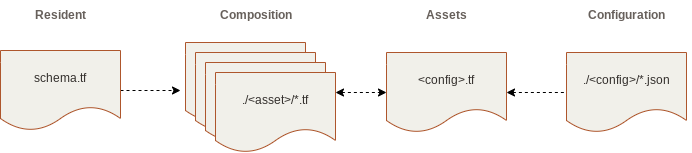

The diagram above was exported from draw.io. Its source (the exported page's mxGraphModel, read from the mxfile embedded in the PNG):
<mxGraphModel dx="672" dy="513" grid="1" gridSize="10" guides="1" tooltips="1" connect="1" arrows="1" fold="1" page="1" pageScale="1" pageWidth="827" pageHeight="1169" math="0" shadow="0">
  <root>
    <mxCell id="0" />
    <mxCell id="1" parent="0" />
    <mxCell id="6aAk1VcKM0E6LTtMjrOR-1" value="" style="shape=document;whiteSpace=wrap;html=1;boundedLbl=1;labelBackgroundColor=#D5DEE0;fontSize=12;fontColor=#312D2A;fillColor=#F1F0EA;strokeColor=#AE562C;" parent="1" vertex="1">
      <mxGeometry x="199" y="60" width="120" height="80" as="geometry" />
    </mxCell>
    <mxCell id="6aAk1VcKM0E6LTtMjrOR-2" value="" style="shape=document;whiteSpace=wrap;html=1;boundedLbl=1;labelBackgroundColor=#D5DEE0;fontSize=12;fontColor=#312D2A;fillColor=#F1F0EA;strokeColor=#AE562C;" parent="1" vertex="1">
      <mxGeometry x="209" y="70" width="120" height="80" as="geometry" />
    </mxCell>
    <mxCell id="6aAk1VcKM0E6LTtMjrOR-3" value="" style="shape=document;whiteSpace=wrap;html=1;boundedLbl=1;labelBackgroundColor=#D5DEE0;fontSize=12;fontColor=#312D2A;fillColor=#F1F0EA;strokeColor=#AE562C;" parent="1" vertex="1">
      <mxGeometry x="219" y="80" width="120" height="80" as="geometry" />
    </mxCell>
    <mxCell id="6aAk1VcKM0E6LTtMjrOR-4" value="Composition" style="text;html=1;align=center;verticalAlign=middle;resizable=0;points=[];autosize=1;strokeColor=none;fillColor=none;fontSize=12;fontColor=#67605B;fontStyle=1" parent="1" vertex="1">
      <mxGeometry x="224" y="23" width="90" height="20" as="geometry" />
    </mxCell>
    <mxCell id="6aAk1VcKM0E6LTtMjrOR-5" value="&amp;lt;config&amp;gt;.tf" style="shape=document;whiteSpace=wrap;html=1;boundedLbl=1;labelBackgroundColor=none;fontSize=12;fontColor=#312D2A;fillColor=#F1F0EA;strokeColor=#AE562C;" parent="1" vertex="1">
      <mxGeometry x="400" y="70" width="120" height="80" as="geometry" />
    </mxCell>
    <mxCell id="6aAk1VcKM0E6LTtMjrOR-6" value="./&amp;lt;config&amp;gt;/*.json" style="shape=document;whiteSpace=wrap;html=1;boundedLbl=1;labelBackgroundColor=none;fontSize=12;fontColor=#312D2A;fillColor=#F1F0EA;strokeColor=#AE562C;" parent="1" vertex="1">
      <mxGeometry x="580" y="70" width="120" height="80" as="geometry" />
    </mxCell>
    <mxCell id="6aAk1VcKM0E6LTtMjrOR-7" value="&lt;span&gt;&lt;font face=&quot;helvetica&quot;&gt;Configuration&lt;br&gt;&lt;/font&gt;&lt;/span&gt;" style="text;whiteSpace=wrap;html=1;fontSize=12;fontColor=#67605B;align=center;verticalAlign=middle;fontStyle=1" parent="1" vertex="1">
      <mxGeometry x="575" y="18" width="130" height="30" as="geometry" />
    </mxCell>
    <mxCell id="6aAk1VcKM0E6LTtMjrOR-13" value="./&amp;lt;asset&amp;gt;/*.tf" style="shape=document;whiteSpace=wrap;html=1;boundedLbl=1;labelBackgroundColor=none;fontSize=12;fontColor=#312D2A;fillColor=#F1F0EA;strokeColor=#AE562C;" parent="1" vertex="1">
      <mxGeometry x="229" y="90" width="120" height="80" as="geometry" />
    </mxCell>
    <mxCell id="6aAk1VcKM0E6LTtMjrOR-15" value="" style="endArrow=classic;html=1;rounded=0;dashed=1;fontSize=12;fontColor=#312D2A;entryX=0;entryY=0.5;entryDx=0;entryDy=0;exitX=1;exitY=0.25;exitDx=0;exitDy=0;startArrow=classic;startFill=1;" parent="1" source="6aAk1VcKM0E6LTtMjrOR-13" target="6aAk1VcKM0E6LTtMjrOR-5" edge="1">
      <mxGeometry width="50" height="50" relative="1" as="geometry">
        <mxPoint x="344" y="101" as="sourcePoint" />
        <mxPoint x="569" y="360" as="targetPoint" />
      </mxGeometry>
    </mxCell>
    <mxCell id="6aAk1VcKM0E6LTtMjrOR-18" value="" style="endArrow=none;html=1;rounded=0;dashed=1;fontSize=12;fontColor=#312D2A;startArrow=classic;startFill=1;endFill=0;entryX=0;entryY=0.5;entryDx=0;entryDy=0;exitX=1;exitY=0.5;exitDx=0;exitDy=0;" parent="1" source="6aAk1VcKM0E6LTtMjrOR-5" target="6aAk1VcKM0E6LTtMjrOR-6" edge="1">
      <mxGeometry width="50" height="50" relative="1" as="geometry">
        <mxPoint x="539" y="141" as="sourcePoint" />
        <mxPoint x="610" y="270" as="targetPoint" />
        <Array as="points" />
      </mxGeometry>
    </mxCell>
    <mxCell id="6aAk1VcKM0E6LTtMjrOR-21" style="edgeStyle=orthogonalEdgeStyle;rounded=0;orthogonalLoop=1;jettySize=auto;html=1;dashed=1;fontSize=12;fontColor=#312D2A;exitX=1;exitY=0.5;exitDx=0;exitDy=0;" parent="1" source="6aAk1VcKM0E6LTtMjrOR-19" edge="1">
      <mxGeometry relative="1" as="geometry">
        <mxPoint x="194" y="108" as="targetPoint" />
      </mxGeometry>
    </mxCell>
    <mxCell id="6aAk1VcKM0E6LTtMjrOR-19" value="schema.tf" style="shape=document;whiteSpace=wrap;html=1;boundedLbl=1;labelBackgroundColor=none;fontSize=12;fontColor=#312D2A;strokeColor=#AE562C;fillColor=#F1F0EA;" parent="1" vertex="1">
      <mxGeometry x="14" y="68" width="120" height="80" as="geometry" />
    </mxCell>
    <mxCell id="6aAk1VcKM0E6LTtMjrOR-20" value="Resident" style="text;html=1;align=center;verticalAlign=middle;resizable=0;points=[];autosize=1;strokeColor=none;fillColor=none;fontSize=12;fontColor=#67605B;fontStyle=1" parent="1" vertex="1">
      <mxGeometry x="39" y="23" width="70" height="20" as="geometry" />
    </mxCell>
    <mxCell id="p96bOtfoqVNrTgH7QPn7-3" value="&lt;span&gt;&lt;font face=&quot;helvetica&quot;&gt;Assets&lt;br&gt;&lt;/font&gt;&lt;/span&gt;" style="text;whiteSpace=wrap;html=1;fontSize=12;fontColor=#67605B;align=center;verticalAlign=middle;fontStyle=1" parent="1" vertex="1">
      <mxGeometry x="400" y="18" width="120" height="30" as="geometry" />
    </mxCell>
  </root>
</mxGraphModel>